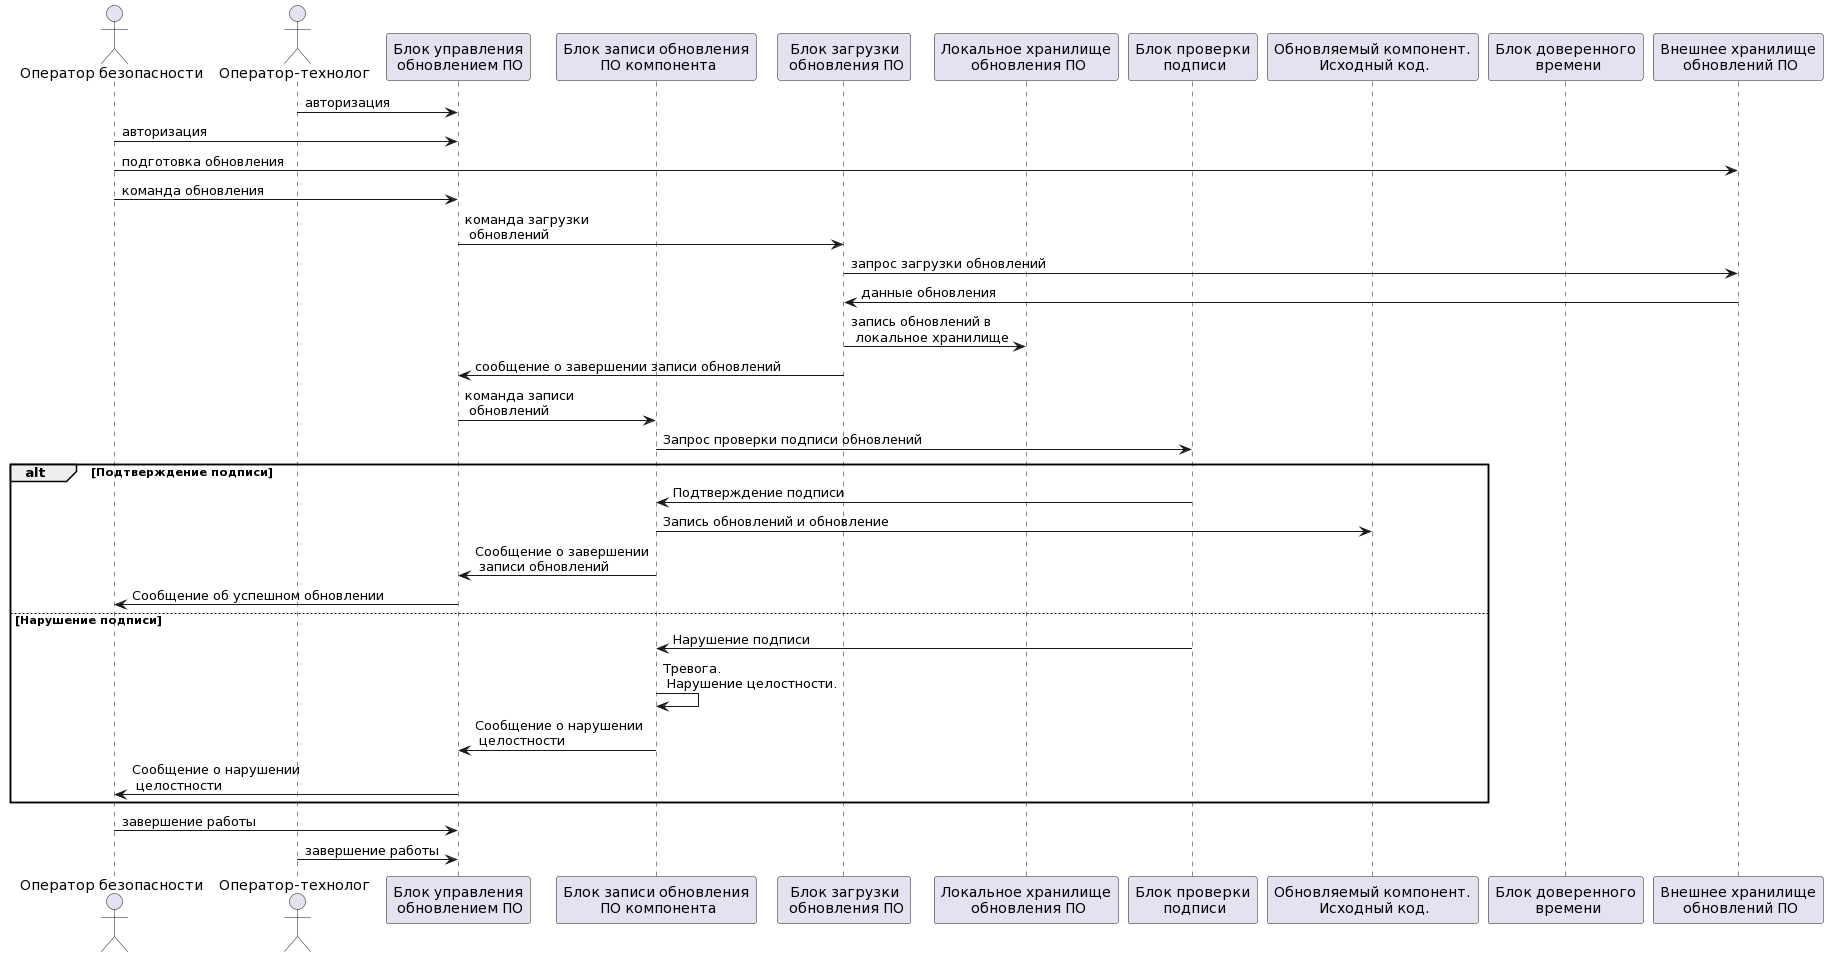

The diagram above was rendered by PlantUML. Its source (embedded in the PNG):
@startuml
actor "Оператор безопасности" as SActor
actor "Оператор-технолог" as TActor
participant "Блок управления\n обновлением ПО" as CUpdateMgr
participant "Блок записи обновления\n ПО компонента" as CUpdateUploader
participant "Блок загрузки\n обновления ПО" as CUpdateDownloader
participant "Локальное хранилище\n обновления ПО" as CUpdateLocalStorage
participant "Блок проверки\n подписи" as CDataVerifySign
participant "Обновляемый компонент.\n Исходный код." as CUpdatedExe
participant "Блок доверенного\n времени" as CTime
participant "Внешнее хранилище\n обновлений ПО" as CUpdateRemoteStorage

TActor -> CUpdateMgr : авторизация
SActor -> CUpdateMgr : авторизация

SActor -> CUpdateRemoteStorage : подготовка обновления
SActor -> CUpdateMgr : команда обновления
CUpdateMgr -> CUpdateDownloader : команда загрузки\n обновлений
CUpdateDownloader -> CUpdateRemoteStorage : запрос загрузки обновлений
CUpdateDownloader <- CUpdateRemoteStorage : данные обновления
CUpdateDownloader -> CUpdateLocalStorage : запись обновлений в\n локальное хранилище
CUpdateDownloader -> CUpdateMgr : сообщение о завершении записи обновлений
CUpdateMgr -> CUpdateUploader : команда записи\n обновлений
CUpdateUploader -> CDataVerifySign : Запрос проверки подписи обновлений
alt Подтверждение подписи
  CUpdateUploader <- CDataVerifySign : Подтверждение подписи
  CUpdateUploader -> CUpdatedExe : Запись обновлений и обновление
  CUpdateUploader -> CUpdateMgr : Сообщение о завершении\n записи обновлений
  CUpdateMgr -> SActor : Сообщение об успешном обновлении
else Нарушение подписи
  CUpdateUploader <- CDataVerifySign : Нарушение подписи
  CUpdateUploader -> CUpdateUploader : Тревога.\n Нарушение целостности.
  CUpdateUploader -> CUpdateMgr : Сообщение о нарушении\n целостности
  CUpdateMgr -> SActor : Сообщение о нарушении\n целостности
end

SActor -> CUpdateMgr : завершение работы
TActor -> CUpdateMgr : завершение работы
@enduml